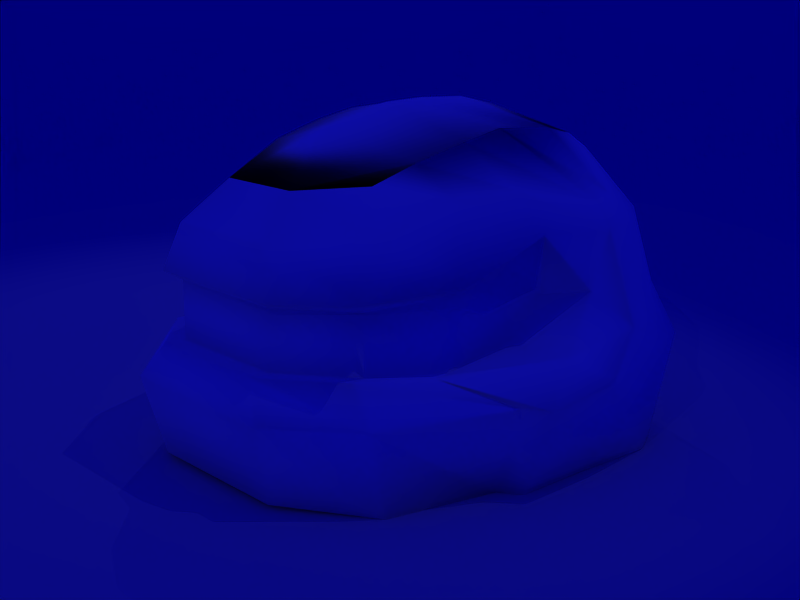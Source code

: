 # Source: helmet8.blend  (saved by Blender 2.23.0; exported with 4.5.12 LTS)
import bpy
from mathutils import Matrix  # noqa: F401  (used for matrix-valued properties, if any)

bpy.ops.wm.read_factory_settings(use_empty=True)
scene = bpy.context.scene
scene.name = '1'

# ---- collections
col_collection_1 = bpy.data.collections.new('Collection 1'); scene.collection.children.link(col_collection_1)

# ---- materials (node trees are filled in below, after node groups)
mat_material = bpy.data.materials.new('Material')
mat_material.alpha_threshold = 0.0
mat_material.preview_render_type = 'FLAT'
mat_material.diffuse_color = (1.0, 1.0, 1.0, 1.0)
mat_material.roughness = 0.0
mat_material.specular_intensity = 0.1439
mat_material.line_color = (0.0, 0.0, 0.0, 1.0)

# ---- material node trees

# ---- world
world_world = bpy.data.worlds.new('World'); scene.world = world_world
world_world.color = (0.0, 0.0, 0.6)
world_world.use_sun_shadow = False
world_world.sun_shadow_jitter_overblur = 0.0
world_world.cycles.sampling_method = 'MANUAL'
world_world.cycles.sample_map_resolution = 256

# ---- cameras
cam_camera = bpy.data.cameras.new('Camera')
cam_camera.passepartout_alpha = 0.2
cam_camera.clip_end = 100.0
cam_camera.lens = 58.9
cam_camera.ortho_scale = 4.346
cam_camera.show_passepartout = False
cam_camera.show_safe_areas = True
cam_camera.dof.focus_distance = 0.0
cam_camera.dof.aperture_fstop = 128.0

# ---- lights
light_lamp_003 = bpy.data.lights.new('Lamp.003', 'SPOT')
light_lamp_003.transmission_factor = 0.0
light_lamp_003.energy = 100.0
light_lamp_003.shadow_buffer_clip_start = 0.5
light_lamp_003.shadow_maximum_resolution = 0.006
light_lamp_003.use_absolute_resolution = True
light_lamp_003.spot_blend = 0.4747
light_lamp_003.cycles.use_multiple_importance_sampling = False
light_lamp_002 = bpy.data.lights.new('Lamp.002', 'SPOT')
light_lamp_002.transmission_factor = 0.0
light_lamp_002.energy = 100.0
light_lamp_002.shadow_buffer_clip_start = 0.5
light_lamp_002.shadow_maximum_resolution = 0.006
light_lamp_002.use_absolute_resolution = True
light_lamp_002.spot_blend = 0.7864
light_lamp_002.spot_size = 0.9477
light_lamp_002.cycles.use_multiple_importance_sampling = False
light_lamp_001 = bpy.data.lights.new('Lamp.001', 'SPOT')
light_lamp_001.transmission_factor = 0.0
light_lamp_001.energy = 100.0
light_lamp_001.shadow_buffer_clip_start = 0.5
light_lamp_001.shadow_maximum_resolution = 0.006
light_lamp_001.use_absolute_resolution = True
light_lamp_001.spot_blend = 0.4877
light_lamp_001.cycles.use_multiple_importance_sampling = False
light_lamp = bpy.data.lights.new('Lamp', 'SPOT')
light_lamp.transmission_factor = 0.0
light_lamp.energy = 100.0
light_lamp.shadow_buffer_clip_start = 0.5
light_lamp.shadow_maximum_resolution = 0.006
light_lamp.use_absolute_resolution = True
light_lamp.spot_blend = 0.6435
light_lamp.cycles.use_multiple_importance_sampling = False

# ---- meshes
me_plane_001 = bpy.data.meshes.new('Plane.001')
me_plane_001.from_pydata([(135.9, 135.9, 0.0), (135.9, -135.9, 0.0), (-135.9, -135.9, 0.0), (-135.9, 135.9, 0.0)], [], [(0, 3, 2, 1)])
me_plane_001.use_remesh_preserve_volume = False
me_plane_001.use_remesh_preserve_attributes = False
me_plane_001.use_mirror_vertex_groups = False
me_plane_001.update()
me_plane = bpy.data.meshes.new('Plane')
me_plane.from_pydata([(1.0, 0.5829, 0.0), (1.165, -0.1, 0.0), (-1.117, -0.1, 0.0), (-1.0, 0.5829, 0.0), (-0.5, 0.9764, 0.03151), (0.5, 0.9764, 0.03151), (-1.245, -0.1969, 0.0), (1.245, -0.1969, 0.0), (1.228, -0.6905, 0.0), (-1.228, -0.6905, 0.0), (-1.228, -1.221, -0.001262), (1.228, -1.221, -0.001262), (1.13, -1.396, -0.0004755), (-1.13, -1.396, -0.0004755), (-1.13, -1.613, 0.63), (1.13, -1.613, 0.63), (1.228, -1.438, 0.6292), (-1.228, -1.438, 0.6292), (-1.404, -0.725, 0.5585), (1.404, -0.725, 0.5585), (1.424, -0.2159, 0.5192), (-1.424, -0.2159, 0.5192), (0.5717, 1.095, 0.506), (-0.5717, 1.095, 0.506), (-0.9577, 0.6416, 0.4745), (-1.281, -0.116, 0.5192), (1.329, -0.116, 0.5192), (0.9577, 0.6416, 0.4745), (0.8437, 0.6631, 0.7222), (0.9419, 0.1852, 0.6704), (-0.9419, 0.1852, 0.6704), (-0.8437, 0.6631, 0.7222), (-0.4218, 1.005, 0.7222), (0.4218, 1.005, 0.7222), (-1.187, -0.5908, 0.6879), (1.187, -0.5908, 0.6879), (1.296, -1.012, 0.8027), (-1.296, -1.012, 0.8027), (-1.134, -1.369, 0.8731), (1.134, -1.369, 0.8731), (0.9294, -1.612, 0.9135), (-0.9294, -1.612, 0.9135), (-0.8002, -1.572, 1.362), (0.8002, -1.572, 1.362), (0.9763, -1.362, 1.322), (-0.9763, -1.362, 1.322), (-1.116, -0.9794, 1.349), (1.116, -0.9794, 1.349), (1.022, -0.5438, 1.354), (-1.022, -0.5438, 1.354), (0.4967, 0.9574, 1.123), (-0.4967, 0.9574, 1.123), (-0.8632, 0.6425, 1.129), (-1.029, 0.05404, 1.156), (1.029, 0.05404, 1.156), (0.8632, 0.6425, 1.129), (0.7792, 0.4688, 1.438), (0.8698, 0.009011, 1.603), (-0.8698, 0.009011, 1.603), (-0.7792, 0.4688, 1.438), (-0.3896, 0.8929, 1.406), (0.3896, 0.8929, 1.406), (-0.9309, -0.4188, 1.609), (0.9309, -0.4188, 1.609), (0.9946, -1.005, 1.483), (-0.9946, -1.005, 1.483), (-0.8699, -1.248, 1.495), (0.8699, -1.248, 1.495), (0.4834, -1.474, 1.699), (-0.4834, -1.474, 1.699), (0.8147, 0.5736, 1.074), (0.9095, -0.00552, 1.082), (-0.9095, -0.00552, 1.082), (-0.8147, 0.5736, 1.074), (-0.4074, 0.8826, 1.074), (0.4074, 0.8826, 1.074), (-0.8384, -0.429, 1.205), (0.8384, -0.429, 1.205), (0.8416, -0.4727, 0.7156), (-0.8416, -0.4727, 0.7156), (0.4056, 0.8822, 0.7195), (-0.4056, 0.8822, 0.7195), (-0.8174, 0.572, 0.7244), (-0.913, 0.0572, 0.6684), (0.913, 0.0572, 0.6684), (0.8174, 0.572, 0.7244), (-0.6418, -1.136, 1.832), (0.6418, -1.136, 1.832), (0.6977, -0.8688, 1.895), (-0.6977, -0.8688, 1.895), (-0.6559, -0.5461, 1.91), (0.6559, -0.5461, 1.91), (0.6572, -0.2837, 1.857), (-0.6572, -0.2837, 1.857), (0.2821, 0.6313, 1.641), (-0.2821, 0.6313, 1.641), (-0.5642, 0.3013, 1.664), (-0.6298, 0.04815, 1.77), (0.6298, 0.04815, 1.77), (0.5642, 0.3013, 1.664), (-3.561e-09, -1.729, 0.1868), (-3.138e-09, -1.901, 0.6838), (-2.952e-09, -1.9, 0.9074), (-1.917e-08, -1.831, 1.279), (0.565, -1.809, 0.6569), (0.4647, -1.808, 0.9105), (0.4001, -1.753, 1.32), (-0.4001, -1.753, 1.32), (-0.4647, -1.808, 0.9105), (-0.565, -1.809, 0.6569), (1.105, -0.8488, 1.007), (-1.105, -0.8488, 1.007), (-0.84, -0.7143, 0.9642), (0.84, -0.7143, 0.9642), (-2.98e-08, -1.136, 1.951), (2.833e-08, 0.204, 1.896), (0.0, -0.2837, 2.021), (0.0, -0.5461, 2.029), (0.0, -0.8688, 2.014)], [], [(0, 5, 1), (4, 3, 2), (1, 5, 4, 2), (1, 2, 6, 7), (7, 6, 9, 8), (8, 9, 10, 11), (10, 13, 100), (11, 12, 15, 16), (100, 101, 104), (13, 10, 17, 14), (8, 11, 16, 19), (10, 9, 18, 17), (7, 8, 19, 20), (9, 6, 21, 18), (1, 7, 20, 26), (6, 2, 25, 21), (4, 5, 22, 23), (2, 3, 24, 25), (3, 4, 23, 24), (0, 1, 26, 27), (5, 0, 27, 22), (22, 27, 28, 33), (27, 26, 29, 28), (24, 23, 32, 31), (25, 24, 31, 30), (23, 22, 33, 32), (21, 25, 30, 34), (26, 20, 35, 29), (18, 21, 34, 37), (20, 19, 36, 35), (17, 18, 37, 38), (19, 16, 39, 36), (14, 17, 38, 41), (15, 104, 105, 40), (16, 15, 40, 39), (39, 40, 43, 44), (40, 105, 106, 43), (41, 38, 45, 42), (36, 39, 44, 47), (38, 37, 46, 45), (47, 48, 110), (37, 34, 111), (50, 55, 56, 61), (55, 54, 57, 56), (52, 51, 60, 59), (53, 52, 59, 58), (51, 50, 61, 60), (49, 53, 58, 62), (54, 48, 63, 57), (46, 49, 62, 65), (48, 47, 64, 63), (45, 46, 65, 66), (47, 44, 67, 64), (42, 45, 66, 69), (43, 106, 68), (44, 43, 68, 67), (55, 50, 75, 70), (54, 55, 70, 71), (51, 52, 73, 74), (52, 53, 72, 73), (50, 51, 74, 75), (53, 49, 76, 72), (48, 54, 71, 77), (49, 111, 112, 76), (35, 110, 113, 78), (29, 35, 78, 84), (34, 30, 83, 79), (32, 33, 80, 81), (30, 31, 82, 83), (31, 32, 81, 82), (28, 29, 84, 85), (33, 28, 85, 80), (84, 78, 113), (72, 76, 112), (81, 80, 75, 74), (83, 82, 73, 72), (82, 81, 74, 73), (85, 84, 71, 70), (80, 85, 70, 75), (67, 68, 87, 88), (69, 86, 114), (69, 66, 89, 86), (64, 67, 88, 91), (66, 65, 90, 89), (63, 64, 91, 92), (65, 62, 93, 90), (57, 63, 92, 98), (62, 58, 97, 93), (60, 61, 94, 95), (58, 59, 96, 97), (59, 60, 95, 96), (56, 57, 98, 99), (61, 56, 99, 94), (99, 94, 98), (95, 96, 97), (95, 97, 115), (98, 115, 116, 92), (92, 116, 117, 91), (91, 117, 118, 88), (88, 118, 114, 87), (103, 107, 69), (103, 69, 68), (102, 108, 107, 103), (101, 109, 108, 102), (13, 14, 109), (100, 12, 11), (100, 11, 10), (109, 101, 100), (109, 100, 13), (109, 14, 41, 108), (108, 41, 42, 107), (107, 42, 69), (106, 103, 68), (105, 102, 103, 106), (104, 101, 102, 105), (104, 15, 12), (104, 12, 100), (112, 79, 83), (112, 83, 72), (113, 77, 71), (113, 71, 84), (110, 48, 77, 113), (111, 34, 79, 112), (111, 49, 46), (111, 46, 37), (110, 35, 36), (110, 36, 47), (118, 89, 86, 114), (117, 90, 89, 118), (116, 93, 90, 117), (115, 97, 93, 116), (115, 98, 94), (115, 94, 95), (114, 87, 68), (114, 68, 69)])
me_plane.polygons.foreach_set('use_smooth', [True] * 135)
_uv = me_plane.uv_layers.new(name='UVMap')
_uv.uv.foreach_set('vector', [0.2747, 0.07804, 0.3311, 0.09608, 0.2084, 0.041, 0.4195, 0.09608, 0.4759, 0.07804, 0.541, 0.03022, 0.2084, 0.041, 0.3311, 0.09608, 0.4195, 0.09608, 0.541, 0.03022, 0.2084, 0.041, 0.541, 0.03022, 0.5531, 0.05458, 0.1974, 0.05458, 0.9725, 0.05458, 0.5531, 0.05458, 0.6016, 0.05807, 0.924, 0.05807, 0.924, 0.05807, 0.6016, 0.05807, 0.6445, 0.1003, 0.8811, 0.1003, 0.6445, 0.1003, 0.6606, 0.1059, 0.7628, 0.1313, 0.106, 0.1003, 0.08989, 0.1059, 0.07815, 0.308, 0.09253, 0.3044, 0.7628, 0.1313, 0.7628, 0.3168, 0.8086, 0.3084, 0.6606, 0.1059, 0.6445, 0.1003, 0.658, 0.3044, 0.6724, 0.308, 0.1489, 0.05807, 0.106, 0.1003, 0.09253, 0.3044, 0.15, 0.2657, 0.6445, 0.1003, 0.6016, 0.05807, 0.6005, 0.2657, 0.658, 0.3044, 0.1974, 0.05458, 0.1489, 0.05807, 0.15, 0.2657, 0.1938, 0.2497, 0.6016, 0.05807, 0.5531, 0.05458, 0.5567, 0.2497, 0.6005, 0.2657, 0.2084, 0.041, 0.1974, 0.05458, 0.1938, 0.2497, 0.2038, 0.2406, 0.5531, 0.05458, 0.541, 0.03022, 0.546, 0.2348, 0.5567, 0.2497, 0.4195, 0.09608, 0.3311, 0.09608, 0.3315, 0.28, 0.419, 0.28, 0.541, 0.03022, 0.4759, 0.07804, 0.4751, 0.2643, 0.546, 0.2348, 0.4759, 0.07804, 0.4195, 0.09608, 0.419, 0.28, 0.4751, 0.2643, 0.2747, 0.07804, 0.2084, 0.041, 0.2038, 0.2406, 0.2754, 0.2643, 0.3311, 0.09608, 0.2747, 0.07804, 0.2754, 0.2643, 0.3315, 0.28, 0.3315, 0.28, 0.2754, 0.2643, 0.273, 0.362, 0.3299, 0.3632, 0.2754, 0.2643, 0.2038, 0.2406, 0.2202, 0.3225, 0.273, 0.362, 0.4751, 0.2643, 0.419, 0.28, 0.4207, 0.3632, 0.4775, 0.362, 0.546, 0.2348, 0.4751, 0.2643, 0.4775, 0.362, 0.5303, 0.3225, 0.419, 0.28, 0.3315, 0.28, 0.3299, 0.3632, 0.4207, 0.3632, 0.5567, 0.2497, 0.546, 0.2348, 0.5303, 0.3225, 0.6011, 0.3346, 0.2038, 0.2406, 0.1938, 0.2497, 0.1495, 0.3346, 0.2202, 0.3225, 0.6005, 0.2657, 0.5567, 0.2497, 0.6011, 0.3346, 0.6266, 0.355, 0.1938, 0.2497, 0.15, 0.2657, 0.1239, 0.355, 0.1495, 0.3346, 0.658, 0.3044, 0.6005, 0.2657, 0.6266, 0.355, 0.6588, 0.3829, 0.15, 0.2657, 0.09253, 0.3044, 0.09171, 0.3829, 0.1239, 0.355, 0.6724, 0.308, 0.658, 0.3044, 0.6588, 0.3829, 0.6841, 0.398, 0.07815, 0.308, 0.03354, 0.3084, 0.02599, 0.3965, 0.06642, 0.398, 0.09253, 0.3044, 0.07815, 0.308, 0.06642, 0.398, 0.09171, 0.3829, 0.09171, 0.3829, 0.06642, 0.398, 0.05964, 0.5629, 0.08292, 0.5539, 0.06642, 0.398, 0.02599, 0.3965, 0.02218, 0.5485, 0.05964, 0.5629, 0.6841, 0.398, 0.6588, 0.3829, 0.6676, 0.5539, 0.6909, 0.5629, 0.1239, 0.355, 0.09171, 0.3829, 0.08292, 0.5539, 0.1189, 0.5775, 0.6588, 0.3829, 0.6266, 0.355, 0.6317, 0.5775, 0.6676, 0.5539, 0.1189, 0.5775, 0.1501, 0.6174, 0.1498, 0.476, 0.6266, 0.355, 0.6011, 0.3346, 0.6008, 0.476, 0.3307, 0.4975, 0.2748, 0.5017, 0.2821, 0.6339, 0.338, 0.5954, 0.2748, 0.5017, 0.2218, 0.5514, 0.2308, 0.7441, 0.2821, 0.6339, 0.4757, 0.5017, 0.4198, 0.4975, 0.4125, 0.5954, 0.4685, 0.6339, 0.5288, 0.5514, 0.4757, 0.5017, 0.4685, 0.6339, 0.5197, 0.7441, 0.4198, 0.4975, 0.3307, 0.4975, 0.338, 0.5954, 0.4125, 0.5954, 0.6005, 0.6174, 0.5288, 0.5514, 0.5197, 0.7441, 0.577, 0.7496, 0.2218, 0.5514, 0.1501, 0.6174, 0.1735, 0.7496, 0.2308, 0.7441, 0.6317, 0.5775, 0.6005, 0.6174, 0.577, 0.7496, 0.6402, 0.6434, 0.1501, 0.6174, 0.1189, 0.5775, 0.1104, 0.6434, 0.1735, 0.7496, 0.6676, 0.5539, 0.6317, 0.5775, 0.6402, 0.6434, 0.6673, 0.6384, 0.1189, 0.5775, 0.08292, 0.5539, 0.08323, 0.6384, 0.1104, 0.6434, 0.6909, 0.5629, 0.6676, 0.5539, 0.6673, 0.6384, 0.6805, 0.6854, 0.05964, 0.5629, 0.02218, 0.5485, 0.06999, 0.6854, 0.08292, 0.5539, 0.05964, 0.5629, 0.06999, 0.6854, 0.08323, 0.6384, 0.2748, 0.5017, 0.3307, 0.4975, 0.3342, 0.4908, 0.2823, 0.4943, 0.2218, 0.5514, 0.2748, 0.5017, 0.2823, 0.4943, 0.2227, 0.5475, 0.4198, 0.4975, 0.4757, 0.5017, 0.4682, 0.4943, 0.4163, 0.4908, 0.4757, 0.5017, 0.5288, 0.5514, 0.5278, 0.5475, 0.4682, 0.4943, 0.3307, 0.4975, 0.4198, 0.4975, 0.4163, 0.4908, 0.3342, 0.4908, 0.5288, 0.5514, 0.6005, 0.6174, 0.5911, 0.5937, 0.5278, 0.5475, 0.1501, 0.6174, 0.2218, 0.5514, 0.2227, 0.5475, 0.1595, 0.5937, 0.6005, 0.6174, 0.6008, 0.476, 0.5925, 0.4794, 0.5911, 0.5937, 0.1495, 0.3346, 0.1498, 0.476, 0.158, 0.4794, 0.1566, 0.3652, 0.2202, 0.3225, 0.1495, 0.3346, 0.1566, 0.3652, 0.2203, 0.3417, 0.6011, 0.3346, 0.5303, 0.3225, 0.5303, 0.3417, 0.5939, 0.3652, 0.4207, 0.3632, 0.3299, 0.3632, 0.3298, 0.3687, 0.4207, 0.3687, 0.5303, 0.3225, 0.4775, 0.362, 0.4775, 0.3676, 0.5303, 0.3417, 0.4775, 0.362, 0.4207, 0.3632, 0.4207, 0.3687, 0.4775, 0.3676, 0.273, 0.362, 0.2202, 0.3225, 0.2203, 0.3417, 0.273, 0.3676, 0.3299, 0.3632, 0.273, 0.362, 0.273, 0.3676, 0.3298, 0.3687, 0.2203, 0.3417, 0.1566, 0.3652, 0.158, 0.4794, 0.5278, 0.5475, 0.5911, 0.5937, 0.5925, 0.4794, 0.4207, 0.3687, 0.3298, 0.3687, 0.3342, 0.4908, 0.4163, 0.4908, 0.5303, 0.3417, 0.4775, 0.3676, 0.4682, 0.4943, 0.5278, 0.5475, 0.4775, 0.3676, 0.4207, 0.3687, 0.4163, 0.4908, 0.4682, 0.4943, 0.273, 0.3676, 0.2203, 0.3417, 0.2227, 0.5475, 0.2823, 0.4943, 0.3298, 0.3687, 0.273, 0.3676, 0.2823, 0.4943, 0.3342, 0.4908, 0.08323, 0.6384, 0.06999, 0.6854, 0.07786, 0.8104, 0.1277, 0.9067, 0.6805, 0.6854, 0.6727, 0.8104, 0.7628, 0.8104, 0.6805, 0.6854, 0.6673, 0.6384, 0.6228, 0.9067, 0.6727, 0.8104, 0.1104, 0.6434, 0.08323, 0.6384, 0.1277, 0.9067, 0.1825, 0.9469, 0.6673, 0.6384, 0.6402, 0.6434, 0.568, 0.9469, 0.6228, 0.9067, 0.1735, 0.7496, 0.1104, 0.6434, 0.1825, 0.9469, 0.1951, 0.9361, 0.6402, 0.6434, 0.577, 0.7496, 0.5554, 0.9361, 0.568, 0.9469, 0.2308, 0.7441, 0.1735, 0.7496, 0.1951, 0.9361, 0.2448, 0.9089, 0.577, 0.7496, 0.5197, 0.7441, 0.5058, 0.9089, 0.5554, 0.9361, 0.4125, 0.5954, 0.338, 0.5954, 0.341, 0.7366, 0.4095, 0.7366, 0.5197, 0.7441, 0.4685, 0.6339, 0.4625, 0.8295, 0.5058, 0.9089, 0.4685, 0.6339, 0.4125, 0.5954, 0.4095, 0.7366, 0.4625, 0.8295, 0.2821, 0.6339, 0.2308, 0.7441, 0.2448, 0.9089, 0.288, 0.8295, 0.338, 0.5954, 0.2821, 0.6339, 0.288, 0.8295, 0.341, 0.7366, 0.288, 0.8295, 0.341, 0.7366, 0.2448, 0.9089, 0.4095, 0.7366, 0.4625, 0.8295, 0.5058, 0.9089, 0.4095, 0.7366, 0.5058, 0.9089, 0.3753, 0.9089, 0.2448, 0.9089, 0.3753, 0.9089, 0.3753, 0.9361, 0.1951, 0.9361, 0.1951, 0.9361, 0.3753, 0.9361, 0.3753, 0.9469, 0.1825, 0.9469, 0.9576, 0.9469, 0.7628, 0.9469, 0.7628, 0.9067, 0.9028, 0.9067, 0.9028, 0.9067, 0.7628, 0.9067, 0.7628, 0.8104, 0.853, 0.8104, 0.7628, 0.5319, 0.7284, 0.5485, 0.6805, 0.6854, 0.7628, 0.5319, 0.6805, 0.6854, 0.8451, 0.6854, 0.7628, 0.3956, 0.7245, 0.3965, 0.7284, 0.5485, 0.7628, 0.5319, 0.7628, 0.3168, 0.717, 0.3084, 0.7245, 0.3965, 0.7628, 0.3956, 0.6606, 0.1059, 0.6724, 0.308, 0.717, 0.3084, 0.7628, 0.1313, 0.865, 0.1059, 0.8811, 0.1003, 0.7628, 0.1313, 0.8811, 0.1003, 0.6445, 0.1003, 0.717, 0.3084, 0.7628, 0.3168, 0.7628, 0.1313, 0.717, 0.3084, 0.7628, 0.1313, 0.6606, 0.1059, 0.717, 0.3084, 0.6724, 0.308, 0.6841, 0.398, 0.7245, 0.3965, 0.7245, 0.3965, 0.6841, 0.398, 0.6909, 0.5629, 0.7284, 0.5485, 0.7284, 0.5485, 0.6909, 0.5629, 0.6805, 0.6854, 0.7973, 0.5485, 0.7628, 0.5319, 0.8451, 0.6854, 0.8011, 0.3965, 0.7628, 0.3956, 0.7628, 0.5319, 0.7973, 0.5485, 0.8086, 0.3084, 0.7628, 0.3168, 0.7628, 0.3956, 0.8011, 0.3965, 0.03354, 0.3084, 0.07815, 0.308, 0.08989, 0.1059, 0.8086, 0.3084, 0.865, 0.1059, 0.7628, 0.1313, 0.5925, 0.4794, 0.5939, 0.3652, 0.5303, 0.3417, 0.5925, 0.4794, 0.5303, 0.3417, 0.5278, 0.5475, 0.158, 0.4794, 0.1595, 0.5937, 0.2227, 0.5475, 0.158, 0.4794, 0.2227, 0.5475, 0.2203, 0.3417, 0.1498, 0.476, 0.1501, 0.6174, 0.1595, 0.5937, 0.158, 0.4794, 0.6008, 0.476, 0.6011, 0.3346, 0.5939, 0.3652, 0.5925, 0.4794, 0.6008, 0.476, 0.6005, 0.6174, 0.6317, 0.5775, 0.6008, 0.476, 0.6317, 0.5775, 0.6266, 0.355, 0.1498, 0.476, 0.1495, 0.3346, 0.1239, 0.355, 0.1498, 0.476, 0.1239, 0.355, 0.1189, 0.5775, 0.7628, 0.9067, 0.6228, 0.9067, 0.6727, 0.8104, 0.7628, 0.8104, 0.7628, 0.9469, 0.568, 0.9469, 0.6228, 0.9067, 0.7628, 0.9067, 0.3753, 0.9361, 0.5554, 0.9361, 0.568, 0.9469, 0.3753, 0.9469, 0.3753, 0.9089, 0.5058, 0.9089, 0.5554, 0.9361, 0.3753, 0.9361, 0.3753, 0.9089, 0.2448, 0.9089, 0.341, 0.7366, 0.3753, 0.9089, 0.341, 0.7366, 0.4095, 0.7366, 0.7628, 0.8104, 0.853, 0.8104, 0.8451, 0.6854, 0.7628, 0.8104, 0.8451, 0.6854, 0.6805, 0.6854])
_ca = me_plane.color_attributes.new('Col', 'BYTE_COLOR', 'CORNER')
_ca.data.foreach_set('color', [1.0, 1.0, 1.0, 1.0, 1.0, 1.0, 1.0, 1.0, 1.0, 1.0, 1.0, 1.0, 1.0, 1.0, 1.0, 1.0, 1.0, 1.0, 1.0, 1.0, 1.0, 1.0, 1.0, 1.0, 1.0, 1.0, 1.0, 1.0, 1.0, 1.0, 1.0, 1.0, 1.0, 1.0, 1.0, 1.0, 1.0, 1.0, 1.0, 1.0, 1.0, 1.0, 1.0, 1.0, 1.0, 1.0, 1.0, 1.0, 1.0, 1.0, 1.0, 1.0, 1.0, 1.0, 1.0, 1.0, 1.0, 1.0, 1.0, 1.0, 1.0, 1.0, 1.0, 1.0, 1.0, 1.0, 1.0, 1.0, 1.0, 1.0, 1.0, 1.0, 1.0, 1.0, 1.0, 1.0, 1.0, 1.0, 1.0, 1.0, 1.0, 1.0, 1.0, 1.0, 1.0, 1.0, 1.0, 1.0, 1.0, 1.0, 1.0, 1.0, 1.0, 1.0, 1.0, 1.0, 1.0, 1.0, 1.0, 1.0, 1.0, 1.0, 1.0, 1.0, 1.0, 1.0, 1.0, 1.0, 1.0, 1.0, 1.0, 1.0, 1.0, 1.0, 1.0, 1.0, 1.0, 1.0, 1.0, 1.0, 1.0, 1.0, 1.0, 1.0, 1.0, 1.0, 1.0, 1.0, 1.0, 1.0, 1.0, 1.0, 1.0, 1.0, 1.0, 1.0, 1.0, 1.0, 1.0, 1.0, 1.0, 1.0, 1.0, 1.0, 1.0, 1.0, 1.0, 1.0, 1.0, 1.0, 1.0, 1.0, 1.0, 1.0, 1.0, 1.0, 1.0, 1.0, 1.0, 1.0, 1.0, 1.0, 1.0, 1.0, 1.0, 1.0, 1.0, 1.0, 1.0, 1.0, 1.0, 1.0, 1.0, 1.0, 1.0, 1.0, 1.0, 1.0, 1.0, 1.0, 1.0, 1.0, 1.0, 1.0, 1.0, 1.0, 1.0, 1.0, 1.0, 1.0, 1.0, 1.0, 1.0, 1.0, 1.0, 1.0, 1.0, 1.0, 1.0, 1.0, 1.0, 1.0, 1.0, 1.0, 1.0, 1.0, 1.0, 1.0, 1.0, 1.0, 1.0, 1.0, 1.0, 1.0, 1.0, 1.0, 1.0, 1.0, 1.0, 1.0, 1.0, 1.0, 1.0, 1.0, 1.0, 1.0, 1.0, 1.0, 1.0, 1.0, 1.0, 1.0, 1.0, 1.0, 1.0, 1.0, 1.0, 1.0, 1.0, 1.0, 1.0, 1.0, 1.0, 1.0, 1.0, 1.0, 1.0, 1.0, 1.0, 1.0, 1.0, 1.0, 1.0, 1.0, 1.0, 1.0, 1.0, 1.0, 1.0, 1.0, 1.0, 1.0, 1.0, 1.0, 1.0, 1.0, 1.0, 1.0, 1.0, 1.0, 1.0, 1.0, 1.0, 1.0, 1.0, 1.0, 1.0, 1.0, 1.0, 1.0, 1.0, 1.0, 1.0, 1.0, 1.0, 1.0, 1.0, 1.0, 1.0, 1.0, 1.0, 1.0, 1.0, 1.0, 1.0, 1.0, 1.0, 1.0, 1.0, 1.0, 1.0, 1.0, 1.0, 1.0, 1.0, 1.0, 1.0, 1.0, 1.0, 1.0, 1.0, 1.0, 1.0, 1.0, 1.0, 1.0, 1.0, 1.0, 1.0, 1.0, 1.0, 1.0, 1.0, 1.0, 1.0, 1.0, 1.0, 1.0, 1.0, 1.0, 1.0, 1.0, 1.0, 1.0, 1.0, 1.0, 1.0, 1.0, 1.0, 1.0, 1.0, 1.0, 1.0, 1.0, 1.0, 1.0, 1.0, 1.0, 1.0, 1.0, 1.0, 1.0, 1.0, 1.0, 1.0, 1.0, 1.0, 1.0, 1.0, 1.0, 1.0, 1.0, 1.0, 1.0, 1.0, 1.0, 1.0, 1.0, 1.0, 1.0, 1.0, 1.0, 1.0, 1.0, 1.0, 1.0, 1.0, 1.0, 1.0, 1.0, 1.0, 1.0, 1.0, 1.0, 1.0, 1.0, 1.0, 1.0, 1.0, 1.0, 1.0, 1.0, 1.0, 1.0, 1.0, 1.0, 1.0, 1.0, 1.0, 1.0, 1.0, 1.0, 1.0, 1.0, 1.0, 1.0, 1.0, 1.0, 1.0, 1.0, 1.0, 1.0, 1.0, 1.0, 1.0, 1.0, 1.0, 1.0, 1.0, 1.0, 1.0, 1.0, 1.0, 1.0, 1.0, 1.0, 1.0, 1.0, 1.0, 1.0, 1.0, 1.0, 1.0, 1.0, 1.0, 1.0, 1.0, 1.0, 1.0, 1.0, 1.0, 1.0, 1.0, 1.0, 1.0, 1.0, 1.0, 1.0, 1.0, 1.0, 1.0, 1.0, 1.0, 1.0, 1.0, 1.0, 1.0, 1.0, 1.0, 1.0, 1.0, 1.0, 1.0, 1.0, 1.0, 1.0, 1.0, 1.0, 1.0, 1.0, 1.0, 1.0, 1.0, 1.0, 1.0, 1.0, 1.0, 1.0, 1.0, 1.0, 1.0, 1.0, 1.0, 1.0, 1.0, 1.0, 1.0, 1.0, 1.0, 1.0, 1.0, 1.0, 1.0, 1.0, 1.0, 1.0, 1.0, 1.0, 1.0, 1.0, 1.0, 1.0, 1.0, 1.0, 1.0, 1.0, 1.0, 1.0, 1.0, 1.0, 1.0, 1.0, 1.0, 1.0, 1.0, 1.0, 1.0, 1.0, 1.0, 1.0, 1.0, 1.0, 1.0, 1.0, 1.0, 1.0, 1.0, 1.0, 1.0, 1.0, 1.0, 1.0, 1.0, 1.0, 1.0, 1.0, 1.0, 1.0, 1.0, 1.0, 1.0, 1.0, 1.0, 1.0, 1.0, 1.0, 1.0, 1.0, 1.0, 1.0, 1.0, 1.0, 1.0, 1.0, 1.0, 1.0, 1.0, 1.0, 1.0, 1.0, 1.0, 1.0, 1.0, 1.0, 1.0, 1.0, 1.0, 1.0, 1.0, 1.0, 1.0, 1.0, 1.0, 1.0, 1.0, 1.0, 1.0, 1.0, 1.0, 1.0, 1.0, 1.0, 1.0, 1.0, 1.0, 1.0, 1.0, 1.0, 1.0, 1.0, 1.0, 1.0, 1.0, 1.0, 1.0, 1.0, 1.0, 1.0, 1.0, 1.0, 1.0, 1.0, 1.0, 1.0, 1.0, 1.0, 1.0, 1.0, 1.0, 1.0, 1.0, 1.0, 1.0, 1.0, 1.0, 1.0, 1.0, 1.0, 1.0, 1.0, 1.0, 1.0, 1.0, 1.0, 1.0, 1.0, 1.0, 1.0, 1.0, 1.0, 1.0, 1.0, 1.0, 1.0, 1.0, 1.0, 1.0, 1.0, 1.0, 1.0, 1.0, 1.0, 1.0, 1.0, 1.0, 1.0, 1.0, 1.0, 1.0, 1.0, 1.0, 1.0, 1.0, 1.0, 1.0, 1.0, 1.0, 1.0, 1.0, 1.0, 1.0, 1.0, 1.0, 1.0, 1.0, 1.0, 1.0, 1.0, 1.0, 1.0, 1.0, 1.0, 1.0, 1.0, 1.0, 1.0, 1.0, 1.0, 1.0, 1.0, 1.0, 1.0, 1.0, 1.0, 1.0, 1.0, 1.0, 1.0, 1.0, 1.0, 1.0, 1.0, 1.0, 1.0, 1.0, 1.0, 1.0, 1.0, 1.0, 1.0, 1.0, 1.0, 1.0, 1.0, 1.0, 1.0, 1.0, 1.0, 1.0, 1.0, 1.0, 1.0, 1.0, 1.0, 1.0, 1.0, 1.0, 1.0, 1.0, 1.0, 1.0, 1.0, 1.0, 1.0, 1.0, 1.0, 1.0, 1.0, 1.0, 1.0, 1.0, 1.0, 1.0, 1.0, 1.0, 1.0, 1.0, 1.0, 1.0, 1.0, 1.0, 1.0, 1.0, 1.0, 1.0, 1.0, 1.0, 1.0, 1.0, 1.0, 1.0, 1.0, 1.0, 1.0, 1.0, 1.0, 1.0, 1.0, 1.0, 1.0, 1.0, 1.0, 1.0, 1.0, 1.0, 1.0, 1.0, 1.0, 1.0, 1.0, 1.0, 1.0, 1.0, 1.0, 1.0, 1.0, 1.0, 1.0, 1.0, 1.0, 1.0, 1.0, 1.0, 1.0, 1.0, 1.0, 1.0, 1.0, 1.0, 1.0, 1.0, 1.0, 1.0, 1.0, 1.0, 1.0, 1.0, 1.0, 1.0, 1.0, 1.0, 1.0, 1.0, 1.0, 1.0, 1.0, 1.0, 1.0, 1.0, 1.0, 1.0, 1.0, 1.0, 1.0, 1.0, 1.0, 1.0, 1.0, 1.0, 1.0, 1.0, 1.0, 1.0, 1.0, 1.0, 1.0, 1.0, 1.0, 1.0, 1.0, 1.0, 1.0, 1.0, 1.0, 1.0, 1.0, 1.0, 1.0, 1.0, 1.0, 1.0, 1.0, 1.0, 1.0, 1.0, 1.0, 1.0, 1.0, 1.0, 1.0, 1.0, 1.0, 1.0, 1.0, 1.0, 1.0, 1.0, 1.0, 1.0, 1.0, 1.0, 1.0, 1.0, 1.0, 1.0, 1.0, 1.0, 1.0, 1.0, 1.0, 1.0, 1.0, 1.0, 1.0, 1.0, 1.0, 1.0, 1.0, 1.0, 1.0, 1.0, 1.0, 1.0, 1.0, 1.0, 1.0, 1.0, 1.0, 1.0, 1.0, 1.0, 1.0, 1.0, 1.0, 1.0, 1.0, 1.0, 1.0, 1.0, 1.0, 1.0, 1.0, 1.0, 1.0, 1.0, 1.0, 1.0, 1.0, 1.0, 1.0, 1.0, 1.0, 1.0, 1.0, 1.0, 1.0, 1.0, 1.0, 1.0, 1.0, 1.0, 1.0, 1.0, 1.0, 1.0, 1.0, 1.0, 1.0, 1.0, 1.0, 1.0, 1.0, 1.0, 1.0, 1.0, 1.0, 1.0, 1.0, 1.0, 1.0, 1.0, 1.0, 1.0, 1.0, 1.0, 1.0, 1.0, 1.0, 1.0, 1.0, 1.0, 1.0, 1.0, 1.0, 1.0, 1.0, 1.0, 1.0, 1.0, 1.0, 1.0, 1.0, 1.0, 1.0, 1.0, 1.0, 1.0, 1.0, 1.0, 1.0, 1.0, 1.0, 1.0, 1.0, 1.0, 1.0, 1.0, 1.0, 1.0, 1.0, 1.0, 1.0, 1.0, 1.0, 1.0, 1.0, 1.0, 1.0, 1.0, 1.0, 1.0, 1.0, 1.0, 1.0, 1.0, 1.0, 1.0, 1.0, 1.0, 1.0, 1.0, 1.0, 1.0, 1.0, 1.0, 1.0, 1.0, 1.0, 1.0, 1.0, 1.0, 1.0, 1.0, 1.0, 1.0, 1.0, 1.0, 1.0, 1.0, 1.0, 1.0, 1.0, 1.0, 1.0, 1.0, 1.0, 1.0, 1.0, 1.0, 1.0, 1.0, 1.0, 1.0, 1.0, 1.0, 1.0, 1.0, 1.0, 1.0, 1.0, 1.0, 1.0, 1.0, 1.0, 1.0, 1.0, 1.0, 1.0, 1.0, 1.0, 1.0, 1.0, 1.0, 1.0, 1.0, 1.0, 1.0, 1.0, 1.0, 1.0, 1.0, 1.0, 1.0, 1.0, 1.0, 1.0, 1.0, 1.0, 1.0, 1.0, 1.0, 1.0, 1.0, 1.0, 1.0, 1.0, 1.0, 1.0, 1.0, 1.0, 1.0, 1.0, 1.0, 1.0, 1.0, 1.0, 1.0, 1.0, 1.0, 1.0, 1.0, 1.0, 1.0, 1.0, 1.0, 1.0, 1.0, 1.0, 1.0, 1.0, 1.0, 1.0, 1.0, 1.0, 1.0, 1.0, 1.0, 1.0, 1.0, 1.0, 1.0, 1.0, 1.0, 1.0, 1.0, 1.0, 1.0, 1.0, 1.0, 1.0, 1.0, 1.0, 1.0, 1.0, 1.0, 1.0, 1.0, 1.0, 1.0, 1.0, 1.0, 1.0, 1.0, 1.0, 1.0, 1.0, 1.0, 1.0, 1.0, 1.0, 1.0, 1.0, 1.0, 1.0, 1.0, 1.0, 1.0, 1.0, 1.0, 1.0, 1.0, 1.0, 1.0, 1.0, 1.0, 1.0, 1.0, 1.0, 1.0, 1.0, 1.0, 1.0, 1.0, 1.0, 1.0, 1.0, 1.0, 1.0, 1.0, 1.0, 1.0, 1.0, 1.0, 1.0, 1.0, 1.0, 1.0, 1.0, 1.0, 1.0, 1.0, 1.0, 1.0, 1.0, 1.0, 1.0, 1.0, 1.0, 1.0, 1.0, 1.0, 1.0, 1.0, 1.0, 1.0, 1.0, 1.0, 1.0, 1.0, 1.0, 1.0, 1.0, 1.0, 1.0, 1.0, 1.0, 1.0, 1.0, 1.0, 1.0, 1.0, 1.0, 1.0, 1.0, 1.0, 1.0, 1.0, 1.0, 1.0, 1.0, 1.0, 1.0, 1.0, 1.0, 1.0, 1.0, 1.0, 1.0, 1.0, 1.0, 1.0, 1.0, 1.0, 1.0, 1.0, 1.0, 1.0, 1.0, 1.0, 1.0, 1.0, 1.0, 1.0, 1.0, 1.0, 1.0, 1.0, 1.0, 1.0, 1.0, 1.0, 1.0, 1.0, 1.0, 1.0, 1.0, 1.0, 1.0, 1.0, 1.0, 1.0, 1.0, 1.0, 1.0, 1.0, 1.0, 1.0, 1.0, 1.0, 1.0, 1.0, 1.0, 1.0, 1.0, 1.0, 1.0, 1.0, 1.0, 1.0, 1.0, 1.0, 1.0, 1.0, 1.0, 1.0, 1.0, 1.0, 1.0, 1.0, 1.0, 1.0, 1.0, 1.0, 1.0, 1.0, 1.0, 1.0, 1.0, 1.0, 1.0, 1.0, 1.0, 1.0, 1.0, 1.0, 1.0, 1.0, 1.0, 1.0, 1.0, 1.0, 1.0, 1.0, 1.0, 1.0, 1.0, 1.0, 1.0, 1.0, 1.0, 1.0, 1.0, 1.0, 1.0, 1.0, 1.0, 1.0, 1.0, 1.0, 1.0, 1.0, 1.0, 1.0, 1.0, 1.0, 1.0, 1.0, 1.0, 1.0, 1.0, 1.0, 1.0, 1.0, 1.0, 1.0, 1.0, 1.0, 1.0, 1.0, 1.0, 1.0, 1.0, 1.0, 1.0, 1.0, 1.0, 1.0, 1.0, 1.0, 1.0, 1.0, 1.0, 1.0, 1.0, 1.0, 1.0, 1.0, 1.0, 1.0, 1.0, 1.0, 1.0, 1.0, 1.0, 1.0, 1.0, 1.0, 1.0, 1.0, 1.0, 1.0, 1.0, 1.0, 1.0, 1.0, 1.0, 1.0, 1.0, 1.0, 1.0, 1.0, 1.0, 1.0, 1.0, 1.0, 1.0, 1.0, 1.0, 1.0, 1.0, 1.0, 1.0, 1.0, 1.0, 1.0, 1.0, 1.0, 1.0, 1.0, 1.0, 1.0, 1.0, 1.0, 1.0, 1.0, 1.0, 1.0, 1.0, 1.0, 1.0, 1.0, 1.0, 1.0, 1.0, 1.0, 1.0, 1.0, 1.0, 1.0, 1.0, 1.0, 1.0, 1.0, 1.0, 1.0, 1.0, 1.0, 1.0, 1.0, 1.0, 1.0, 1.0, 1.0, 1.0, 1.0, 1.0, 1.0, 1.0, 1.0, 1.0, 1.0, 1.0, 1.0, 1.0, 1.0, 1.0, 1.0, 1.0, 1.0, 1.0, 1.0, 1.0, 1.0, 1.0, 1.0, 1.0, 1.0, 1.0, 1.0, 1.0, 1.0, 1.0, 1.0, 1.0, 1.0, 1.0, 1.0, 1.0, 1.0, 1.0, 1.0, 1.0, 1.0, 1.0, 1.0, 1.0, 1.0, 1.0, 1.0, 1.0, 1.0, 1.0, 1.0, 1.0, 1.0, 1.0, 1.0, 1.0, 1.0, 1.0, 1.0, 1.0, 1.0, 1.0, 1.0, 1.0, 1.0, 1.0, 1.0, 1.0, 1.0, 1.0, 1.0, 1.0, 1.0, 1.0, 1.0, 1.0, 1.0, 1.0, 1.0, 1.0, 1.0, 1.0, 1.0, 1.0, 1.0, 1.0, 1.0, 1.0, 1.0, 1.0, 1.0, 1.0, 1.0, 1.0, 1.0, 1.0, 1.0, 1.0, 1.0, 1.0, 1.0, 1.0, 1.0, 1.0, 1.0, 1.0, 1.0, 1.0, 1.0, 1.0, 1.0, 1.0, 1.0, 1.0, 1.0, 1.0, 1.0, 1.0, 1.0, 1.0, 1.0, 1.0, 1.0, 1.0, 1.0, 1.0, 1.0, 1.0, 1.0, 1.0, 1.0, 1.0, 1.0, 1.0, 1.0, 1.0, 1.0, 1.0, 1.0, 1.0, 1.0, 1.0, 1.0, 1.0, 1.0, 1.0, 1.0, 1.0, 1.0, 1.0, 1.0, 1.0, 1.0, 1.0, 1.0, 1.0, 1.0, 1.0, 1.0, 1.0, 1.0, 1.0, 1.0, 1.0, 1.0, 1.0, 1.0, 1.0, 1.0, 1.0, 1.0, 1.0, 1.0, 1.0, 1.0, 1.0, 1.0, 1.0, 1.0, 1.0, 1.0, 1.0, 1.0, 1.0, 1.0, 1.0, 1.0, 1.0, 1.0, 1.0, 1.0, 1.0, 1.0, 1.0, 1.0, 1.0, 1.0, 1.0, 1.0, 1.0, 1.0, 1.0, 1.0, 1.0, 1.0, 1.0, 1.0, 1.0, 1.0, 1.0, 1.0, 1.0, 1.0, 1.0, 1.0, 1.0, 1.0, 1.0, 1.0, 1.0, 1.0, 1.0, 1.0, 1.0, 1.0, 1.0, 1.0, 1.0, 1.0, 1.0, 1.0, 1.0, 1.0, 1.0, 1.0, 1.0, 1.0, 1.0, 1.0, 1.0, 1.0, 1.0, 1.0, 1.0, 1.0, 1.0, 1.0, 1.0, 1.0, 1.0, 1.0, 1.0, 1.0, 1.0, 1.0, 1.0, 1.0, 1.0, 1.0, 1.0, 1.0, 1.0, 1.0, 1.0, 1.0, 1.0, 1.0, 1.0, 1.0, 1.0, 1.0, 1.0, 1.0, 1.0, 1.0, 1.0, 1.0, 1.0, 1.0, 1.0, 1.0, 1.0, 1.0, 1.0, 1.0, 1.0, 1.0, 1.0, 1.0, 1.0, 1.0, 1.0, 1.0, 1.0, 1.0, 1.0, 1.0, 1.0, 1.0, 1.0, 1.0, 1.0, 1.0, 1.0, 1.0, 1.0, 1.0, 1.0, 1.0, 1.0, 1.0, 1.0, 1.0, 1.0, 1.0, 1.0, 1.0, 1.0, 1.0, 1.0, 1.0, 1.0, 1.0, 1.0, 1.0, 1.0, 1.0, 1.0, 1.0, 1.0, 1.0, 1.0, 1.0, 1.0, 1.0, 1.0, 1.0, 1.0, 1.0, 1.0, 1.0, 1.0, 1.0, 1.0, 1.0, 1.0, 1.0, 1.0, 1.0, 1.0, 1.0, 1.0, 1.0, 1.0, 1.0, 1.0, 1.0, 1.0, 1.0, 1.0, 1.0, 1.0, 1.0, 1.0, 1.0, 1.0, 1.0, 1.0, 1.0, 1.0, 1.0, 1.0, 1.0, 1.0, 1.0, 1.0, 1.0, 1.0, 1.0, 1.0, 1.0, 1.0, 1.0, 1.0, 1.0, 1.0, 1.0, 1.0, 1.0, 1.0, 1.0, 1.0, 1.0, 1.0, 1.0, 1.0, 1.0, 1.0, 1.0, 1.0, 1.0, 1.0, 1.0, 1.0, 1.0, 1.0, 1.0, 1.0, 1.0, 1.0, 1.0, 1.0, 1.0, 1.0, 1.0, 1.0, 1.0, 1.0, 1.0, 1.0, 1.0, 1.0, 1.0, 1.0, 1.0, 1.0, 1.0, 1.0, 1.0, 1.0, 1.0, 1.0, 1.0, 1.0, 1.0, 1.0, 1.0, 1.0, 1.0, 1.0, 1.0, 1.0, 1.0, 1.0, 1.0, 1.0, 1.0, 1.0, 1.0, 1.0, 1.0, 1.0, 1.0, 1.0, 1.0, 1.0, 1.0, 1.0, 1.0, 1.0, 1.0, 1.0, 1.0, 1.0, 1.0, 1.0, 1.0, 1.0, 1.0, 1.0, 1.0, 1.0, 1.0, 1.0, 1.0, 1.0, 1.0, 1.0, 1.0, 1.0, 1.0, 1.0, 1.0, 1.0, 1.0, 1.0, 1.0, 1.0, 1.0, 1.0, 1.0, 1.0, 1.0, 1.0, 1.0, 1.0, 1.0, 1.0, 1.0, 1.0, 1.0, 1.0, 1.0, 1.0, 1.0, 1.0, 1.0, 1.0, 1.0, 1.0, 1.0, 1.0, 1.0, 1.0, 1.0, 1.0, 1.0, 1.0, 1.0, 1.0, 1.0, 1.0, 1.0, 1.0, 1.0, 1.0, 1.0, 1.0, 1.0, 1.0, 1.0, 1.0, 1.0, 1.0, 1.0, 1.0, 1.0, 1.0, 1.0, 1.0, 1.0, 1.0, 1.0, 1.0, 1.0, 1.0, 1.0, 1.0, 1.0, 1.0, 1.0, 1.0, 1.0, 1.0, 1.0, 1.0, 1.0, 1.0, 1.0, 1.0, 1.0, 1.0, 1.0, 1.0, 1.0, 1.0, 1.0, 1.0, 1.0, 1.0, 1.0, 1.0, 1.0, 1.0])
me_plane.materials.append(mat_material)
me_plane.use_remesh_preserve_volume = False
me_plane.use_remesh_preserve_attributes = False
me_plane.use_mirror_vertex_groups = False
me_plane.update()

# ---- objects
ob_plane_001 = bpy.data.objects.new('Plane.001', me_plane_001)
ob_lamp_003 = bpy.data.objects.new('Lamp.003', light_lamp_003)
ob_lamp_002 = bpy.data.objects.new('Lamp.002', light_lamp_002)
ob_lamp_001 = bpy.data.objects.new('Lamp.001', light_lamp_001)
ob_lamp = bpy.data.objects.new('Lamp', light_lamp)
ob_plane = bpy.data.objects.new('Plane', me_plane)
ob_camera = bpy.data.objects.new('Camera', cam_camera)

# ---- transforms, parenting, visibility, modifiers, constraints
ob_plane_001.location = (0.0, 0.0, 0.0)
ob_plane_001.lock_rotations_4d = False
ob_plane_001.empty_display_type = 'ARROWS'
ob_plane_001.color = (0.0, 0.0, 0.0, 1.0)
ob_plane_001.lineart.crease_threshold = 0.0
ob_lamp_003.location = (-7.254, -10.18, 1.159)
ob_lamp_003.rotation_euler = (1.637, 0.8731, -0.4135)
ob_lamp_003.lock_rotations_4d = False
ob_lamp_003.empty_display_type = 'ARROWS'
ob_lamp_003.color = (0.0, 0.0, 0.0, 1.0)
ob_lamp_003.lineart.crease_threshold = 0.0
ob_lamp_002.location = (-5.431, 4.004, 7.52)
ob_lamp_002.rotation_euler = (-0.4923, 1.467e-08, 0.7305)
ob_lamp_002.lock_rotations_4d = False
ob_lamp_002.empty_display_type = 'ARROWS'
ob_lamp_002.color = (0.0, 0.0, 0.0, 1.0)
ob_lamp_002.lineart.crease_threshold = 0.0
ob_lamp_001.location = (2.858, 2.072, 9.338)
ob_lamp_001.rotation_euler = (-0.1842, 0.3592, -3.101e-09)
ob_lamp_001.lock_rotations_4d = False
ob_lamp_001.empty_display_type = 'ARROWS'
ob_lamp_001.color = (0.0, 0.0, 0.0, 1.0)
ob_lamp_001.lineart.crease_threshold = 0.0
ob_lamp.location = (5.464, -8.489, 7.974)
ob_lamp.rotation_euler = (0.9007, -8.356e-09, 0.68)
ob_lamp.lock_rotations_4d = False
ob_lamp.empty_display_type = 'ARROWS'
ob_lamp.color = (0.0, 0.0, 0.0, 1.0)
ob_lamp.lineart.crease_threshold = 0.0
ob_plane.location = (0.0, 0.0, 0.0)
ob_plane.rotation_euler = (0.0, -0.0, -3.142)
ob_plane.lock_rotations_4d = False
ob_plane.empty_display_type = 'ARROWS'
ob_plane.color = (0.0, 0.0, 0.0, 1.0)
ob_plane.lineart.crease_threshold = 0.0
ob_camera.location = (5.806, -4.645, 2.834)
ob_camera.rotation_euler = (1.314, -2.816e-09, 0.8572)
ob_camera.lock_rotations_4d = False
ob_camera.empty_display_type = 'ARROWS'
ob_camera.color = (0.0, 0.0, 0.0, 1.0)
ob_camera.lineart.crease_threshold = 0.0

# ---- collection membership
col_collection_1.objects.link(ob_plane_001)
col_collection_1.objects.link(ob_lamp_003)
col_collection_1.objects.link(ob_lamp_002)
col_collection_1.objects.link(ob_lamp_001)
col_collection_1.objects.link(ob_lamp)
col_collection_1.objects.link(ob_plane)
col_collection_1.objects.link(ob_camera)

# ---- scene / render settings (as saved in the file)
scene.camera = ob_camera
scene.frame_start = 1; scene.frame_end = 250; scene.frame_set(1)
scene.render.engine = 'BLENDER_EEVEE_NEXT'
scene.render.image_settings.file_format = 'JPEG'
scene.render.image_settings.color_mode = 'RGB'
scene.render.image_settings.compression = 90
scene.render.resolution_x = 640
scene.render.resolution_y = 480
scene.render.pixel_aspect_x = 100.0
scene.render.pixel_aspect_y = 100.0
scene.render.fps = 25
scene.render.dither_intensity = 0.0
scene.render.use_compositing = False
scene.render.use_sequencer = False
scene.render.use_file_extension = False
scene.render.bake_bias = 0.0
scene.render.use_stamp_time = False
scene.render.use_stamp_date = False
scene.render.use_stamp_frame = False
scene.render.use_stamp_camera = False
scene.render.use_stamp_scene = False
scene.render.use_stamp_filename = False
scene.render.use_stamp_render_time = False
scene.render.stamp_font_size = 0
scene.cycles.use_denoising = False
scene.cycles.samples = 10
scene.cycles.sampling_pattern = 'TABULATED_SOBOL'
scene.cycles.light_sampling_threshold = 0.0
scene.cycles.use_adaptive_sampling = False
scene.cycles.use_light_tree = False
scene.cycles.blur_glossy = 0.0
scene.cycles.volume_bounces = 1
scene.cycles.pixel_filter_type = 'GAUSSIAN'
scene.cycles.sample_clamp_indirect = 0.0
scene.view_settings.view_transform = 'Raw'
bpy.context.view_layer.update()
